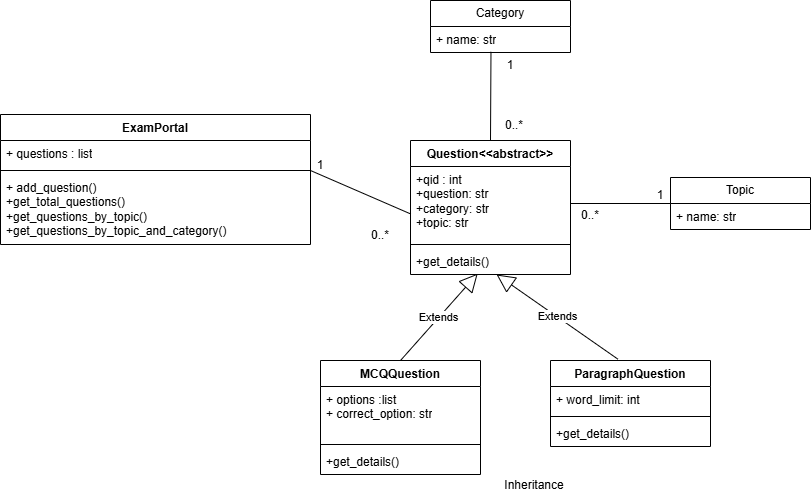

The diagram above was exported from draw.io. Its source (the exported page's mxGraphModel, read from the mxfile embedded in the PNG):
<mxGraphModel dx="1752" dy="1722" grid="1" gridSize="10" guides="1" tooltips="1" connect="1" arrows="1" fold="1" page="1" pageScale="1" pageWidth="827" pageHeight="1169" math="0" shadow="0">
  <root>
    <mxCell id="0" />
    <mxCell id="1" parent="0" />
    <mxCell id="oxDVkO9jeO4LFAYIWrke-25" parent="1" style="swimlane;fontStyle=1;align=center;verticalAlign=top;childLayout=stackLayout;horizontal=1;startSize=26;horizontalStack=0;resizeParent=1;resizeParentMax=0;resizeLast=0;collapsible=1;marginBottom=0;whiteSpace=wrap;html=1;" value="ExamPortal" vertex="1">
      <mxGeometry height="130" width="310" x="-70" y="44" as="geometry" />
    </mxCell>
    <mxCell id="oxDVkO9jeO4LFAYIWrke-26" parent="oxDVkO9jeO4LFAYIWrke-25" style="text;strokeColor=none;fillColor=none;align=left;verticalAlign=top;spacingLeft=4;spacingRight=4;overflow=hidden;rotatable=0;points=[[0,0.5],[1,0.5]];portConstraint=eastwest;whiteSpace=wrap;html=1;" value="+ questions : list" vertex="1">
      <mxGeometry height="26" width="310" y="26" as="geometry" />
    </mxCell>
    <mxCell id="oxDVkO9jeO4LFAYIWrke-27" parent="oxDVkO9jeO4LFAYIWrke-25" style="line;strokeWidth=1;fillColor=none;align=left;verticalAlign=middle;spacingTop=-1;spacingLeft=3;spacingRight=3;rotatable=0;labelPosition=right;points=[];portConstraint=eastwest;strokeColor=inherit;" value="" vertex="1">
      <mxGeometry height="8" width="310" y="52" as="geometry" />
    </mxCell>
    <mxCell id="oxDVkO9jeO4LFAYIWrke-28" parent="oxDVkO9jeO4LFAYIWrke-25" style="text;strokeColor=none;fillColor=none;align=left;verticalAlign=top;spacingLeft=4;spacingRight=4;overflow=hidden;rotatable=0;points=[[0,0.5],[1,0.5]];portConstraint=eastwest;whiteSpace=wrap;html=1;" value="+ add_question()&lt;div&gt;+get_total_questions()&lt;/div&gt;&lt;div&gt;+get_questions_by_topic()&lt;/div&gt;&lt;div&gt;+get_questions_by_topic_and_category()&lt;/div&gt;&lt;div&gt;&lt;br&gt;&lt;/div&gt;" vertex="1">
      <mxGeometry height="70" width="310" y="60" as="geometry" />
    </mxCell>
    <mxCell id="oxDVkO9jeO4LFAYIWrke-29" parent="1" style="swimlane;fontStyle=1;align=center;verticalAlign=top;childLayout=stackLayout;horizontal=1;startSize=26;horizontalStack=0;resizeParent=1;resizeParentMax=0;resizeLast=0;collapsible=1;marginBottom=0;whiteSpace=wrap;html=1;" value="Question&amp;lt;&amp;lt;abstract&amp;gt;&amp;gt;" vertex="1">
      <mxGeometry height="134" width="160" x="340" y="70" as="geometry" />
    </mxCell>
    <mxCell id="oxDVkO9jeO4LFAYIWrke-30" parent="oxDVkO9jeO4LFAYIWrke-29" style="text;strokeColor=none;fillColor=none;align=left;verticalAlign=top;spacingLeft=4;spacingRight=4;overflow=hidden;rotatable=0;points=[[0,0.5],[1,0.5]];portConstraint=eastwest;whiteSpace=wrap;html=1;" value="+qid : int&lt;div&gt;+question: str&lt;/div&gt;&lt;div&gt;+category: str&lt;/div&gt;&lt;div&gt;+topic: str&lt;/div&gt;" vertex="1">
      <mxGeometry height="74" width="160" y="26" as="geometry" />
    </mxCell>
    <mxCell id="oxDVkO9jeO4LFAYIWrke-31" parent="oxDVkO9jeO4LFAYIWrke-29" style="line;strokeWidth=1;fillColor=none;align=left;verticalAlign=middle;spacingTop=-1;spacingLeft=3;spacingRight=3;rotatable=0;labelPosition=right;points=[];portConstraint=eastwest;strokeColor=inherit;" value="" vertex="1">
      <mxGeometry height="8" width="160" y="100" as="geometry" />
    </mxCell>
    <mxCell id="oxDVkO9jeO4LFAYIWrke-32" parent="oxDVkO9jeO4LFAYIWrke-29" style="text;strokeColor=none;fillColor=none;align=left;verticalAlign=top;spacingLeft=4;spacingRight=4;overflow=hidden;rotatable=0;points=[[0,0.5],[1,0.5]];portConstraint=eastwest;whiteSpace=wrap;html=1;" value="+get_details()" vertex="1">
      <mxGeometry height="26" width="160" y="108" as="geometry" />
    </mxCell>
    <mxCell id="oxDVkO9jeO4LFAYIWrke-41" parent="1" style="swimlane;fontStyle=1;align=center;verticalAlign=top;childLayout=stackLayout;horizontal=1;startSize=26;horizontalStack=0;resizeParent=1;resizeParentMax=0;resizeLast=0;collapsible=1;marginBottom=0;whiteSpace=wrap;html=1;" value="MCQQuestion" vertex="1">
      <mxGeometry height="114" width="160" x="250" y="290" as="geometry" />
    </mxCell>
    <mxCell id="oxDVkO9jeO4LFAYIWrke-42" parent="oxDVkO9jeO4LFAYIWrke-41" style="text;strokeColor=none;fillColor=none;align=left;verticalAlign=top;spacingLeft=4;spacingRight=4;overflow=hidden;rotatable=0;points=[[0,0.5],[1,0.5]];portConstraint=eastwest;whiteSpace=wrap;html=1;" value="+ options :list&lt;div&gt;+ correct_option: str&lt;/div&gt;" vertex="1">
      <mxGeometry height="54" width="160" y="26" as="geometry" />
    </mxCell>
    <mxCell id="oxDVkO9jeO4LFAYIWrke-43" parent="oxDVkO9jeO4LFAYIWrke-41" style="line;strokeWidth=1;fillColor=none;align=left;verticalAlign=middle;spacingTop=-1;spacingLeft=3;spacingRight=3;rotatable=0;labelPosition=right;points=[];portConstraint=eastwest;strokeColor=inherit;" value="" vertex="1">
      <mxGeometry height="8" width="160" y="80" as="geometry" />
    </mxCell>
    <mxCell id="oxDVkO9jeO4LFAYIWrke-44" parent="oxDVkO9jeO4LFAYIWrke-41" style="text;strokeColor=none;fillColor=none;align=left;verticalAlign=top;spacingLeft=4;spacingRight=4;overflow=hidden;rotatable=0;points=[[0,0.5],[1,0.5]];portConstraint=eastwest;whiteSpace=wrap;html=1;" value="+get_details()" vertex="1">
      <mxGeometry height="26" width="160" y="88" as="geometry" />
    </mxCell>
    <mxCell id="oxDVkO9jeO4LFAYIWrke-45" parent="1" style="swimlane;fontStyle=1;align=center;verticalAlign=top;childLayout=stackLayout;horizontal=1;startSize=26;horizontalStack=0;resizeParent=1;resizeParentMax=0;resizeLast=0;collapsible=1;marginBottom=0;whiteSpace=wrap;html=1;" value="ParagraphQuestion" vertex="1">
      <mxGeometry height="86" width="160" x="480" y="290" as="geometry" />
    </mxCell>
    <mxCell id="oxDVkO9jeO4LFAYIWrke-46" parent="oxDVkO9jeO4LFAYIWrke-45" style="text;strokeColor=none;fillColor=none;align=left;verticalAlign=top;spacingLeft=4;spacingRight=4;overflow=hidden;rotatable=0;points=[[0,0.5],[1,0.5]];portConstraint=eastwest;whiteSpace=wrap;html=1;" value="+ word_limit: int" vertex="1">
      <mxGeometry height="26" width="160" y="26" as="geometry" />
    </mxCell>
    <mxCell id="oxDVkO9jeO4LFAYIWrke-47" parent="oxDVkO9jeO4LFAYIWrke-45" style="line;strokeWidth=1;fillColor=none;align=left;verticalAlign=middle;spacingTop=-1;spacingLeft=3;spacingRight=3;rotatable=0;labelPosition=right;points=[];portConstraint=eastwest;strokeColor=inherit;" value="" vertex="1">
      <mxGeometry height="8" width="160" y="52" as="geometry" />
    </mxCell>
    <mxCell id="oxDVkO9jeO4LFAYIWrke-48" parent="oxDVkO9jeO4LFAYIWrke-45" style="text;strokeColor=none;fillColor=none;align=left;verticalAlign=top;spacingLeft=4;spacingRight=4;overflow=hidden;rotatable=0;points=[[0,0.5],[1,0.5]];portConstraint=eastwest;whiteSpace=wrap;html=1;" value="+get_details()" vertex="1">
      <mxGeometry height="26" width="160" y="60" as="geometry" />
    </mxCell>
    <mxCell id="oxDVkO9jeO4LFAYIWrke-49" edge="1" parent="1" source="oxDVkO9jeO4LFAYIWrke-41" style="endArrow=block;endSize=16;endFill=0;html=1;rounded=0;exitX=0.5;exitY=0;exitDx=0;exitDy=0;entryX=0.42;entryY=0.965;entryDx=0;entryDy=0;entryPerimeter=0;" target="oxDVkO9jeO4LFAYIWrke-32" value="Extends">
      <mxGeometry relative="1" width="160" as="geometry">
        <mxPoint x="260" y="250" as="sourcePoint" />
        <mxPoint x="400" y="200" as="targetPoint" />
      </mxGeometry>
    </mxCell>
    <mxCell id="oxDVkO9jeO4LFAYIWrke-53" edge="1" parent="1" source="oxDVkO9jeO4LFAYIWrke-45" style="endArrow=block;endSize=16;endFill=0;html=1;rounded=0;entryX=0.538;entryY=1;entryDx=0;entryDy=0;entryPerimeter=0;exitX=0.421;exitY=-0.016;exitDx=0;exitDy=0;exitPerimeter=0;" target="oxDVkO9jeO4LFAYIWrke-32" value="Extends">
      <mxGeometry relative="1" width="160" as="geometry">
        <mxPoint x="380" y="260" as="sourcePoint" />
        <mxPoint x="540" y="260" as="targetPoint" />
      </mxGeometry>
    </mxCell>
    <mxCell id="CL2BHxedqA0HfORhDnaO-1" edge="1" parent="1" source="oxDVkO9jeO4LFAYIWrke-29" style="endArrow=none;html=1;rounded=0;entryX=0.432;entryY=0.974;entryDx=0;entryDy=0;entryPerimeter=0;exitX=0.5;exitY=0;exitDx=0;exitDy=0;" target="CL2BHxedqA0HfORhDnaO-3" value="">
      <mxGeometry height="50" relative="1" width="50" as="geometry">
        <mxPoint x="390" y="60" as="sourcePoint" />
        <mxPoint x="410" as="targetPoint" />
      </mxGeometry>
    </mxCell>
    <mxCell id="CL2BHxedqA0HfORhDnaO-2" parent="1" style="swimlane;fontStyle=0;childLayout=stackLayout;horizontal=1;startSize=26;fillColor=none;horizontalStack=0;resizeParent=1;resizeParentMax=0;resizeLast=0;collapsible=1;marginBottom=0;whiteSpace=wrap;html=1;" value="Category" vertex="1">
      <mxGeometry height="52" width="140" x="360" y="-70" as="geometry" />
    </mxCell>
    <mxCell id="CL2BHxedqA0HfORhDnaO-3" parent="CL2BHxedqA0HfORhDnaO-2" style="text;strokeColor=none;fillColor=none;align=left;verticalAlign=top;spacingLeft=4;spacingRight=4;overflow=hidden;rotatable=0;points=[[0,0.5],[1,0.5]];portConstraint=eastwest;whiteSpace=wrap;html=1;" value="+ name: str" vertex="1">
      <mxGeometry height="26" width="140" y="26" as="geometry" />
    </mxCell>
    <mxCell id="CL2BHxedqA0HfORhDnaO-6" parent="1" style="swimlane;fontStyle=0;childLayout=stackLayout;horizontal=1;startSize=26;fillColor=none;horizontalStack=0;resizeParent=1;resizeParentMax=0;resizeLast=0;collapsible=1;marginBottom=0;whiteSpace=wrap;html=1;" value="Topic" vertex="1">
      <mxGeometry height="52" width="140" x="600" y="107" as="geometry" />
    </mxCell>
    <mxCell id="CL2BHxedqA0HfORhDnaO-7" parent="CL2BHxedqA0HfORhDnaO-6" style="text;strokeColor=none;fillColor=none;align=left;verticalAlign=top;spacingLeft=4;spacingRight=4;overflow=hidden;rotatable=0;points=[[0,0.5],[1,0.5]];portConstraint=eastwest;whiteSpace=wrap;html=1;" value="+ name: str" vertex="1">
      <mxGeometry height="26" width="140" y="26" as="geometry" />
    </mxCell>
    <mxCell id="CL2BHxedqA0HfORhDnaO-10" edge="1" parent="1" source="oxDVkO9jeO4LFAYIWrke-30" style="endArrow=none;html=1;rounded=0;entryX=0;entryY=0.5;entryDx=0;entryDy=0;exitX=1;exitY=0.5;exitDx=0;exitDy=0;" target="CL2BHxedqA0HfORhDnaO-6" value="">
      <mxGeometry height="50" relative="1" width="50" as="geometry">
        <mxPoint x="490" y="230" as="sourcePoint" />
        <mxPoint x="540" y="180" as="targetPoint" />
      </mxGeometry>
    </mxCell>
    <mxCell id="CL2BHxedqA0HfORhDnaO-11" parent="1" style="text;html=1;whiteSpace=wrap;strokeColor=none;fillColor=none;align=center;verticalAlign=middle;rounded=0;" value="Inheritance" vertex="1">
      <mxGeometry height="30" width="60" x="434" y="400" as="geometry" />
    </mxCell>
    <mxCell id="CL2BHxedqA0HfORhDnaO-12" edge="1" parent="1" source="oxDVkO9jeO4LFAYIWrke-28" style="endArrow=none;html=1;rounded=0;entryX=0.002;entryY=0.642;entryDx=0;entryDy=0;entryPerimeter=0;exitX=1;exitY=-0.057;exitDx=0;exitDy=0;exitPerimeter=0;" target="oxDVkO9jeO4LFAYIWrke-30" value="">
      <mxGeometry height="50" relative="1" width="50" as="geometry">
        <mxPoint x="110" y="260" as="sourcePoint" />
        <mxPoint x="160" y="210" as="targetPoint" />
      </mxGeometry>
    </mxCell>
    <mxCell id="CL2BHxedqA0HfORhDnaO-13" parent="1" style="text;html=1;whiteSpace=wrap;strokeColor=none;fillColor=none;align=center;verticalAlign=middle;rounded=0;" value="1" vertex="1">
      <mxGeometry height="30" width="60" x="220" y="80" as="geometry" />
    </mxCell>
    <mxCell id="CL2BHxedqA0HfORhDnaO-14" parent="1" style="text;html=1;whiteSpace=wrap;strokeColor=none;fillColor=none;align=center;verticalAlign=middle;rounded=0;" value="0..*" vertex="1">
      <mxGeometry height="30" width="60" x="280" y="150" as="geometry" />
    </mxCell>
    <mxCell id="CL2BHxedqA0HfORhDnaO-15" parent="1" style="text;html=1;whiteSpace=wrap;strokeColor=none;fillColor=none;align=center;verticalAlign=middle;rounded=0;" value="1" vertex="1">
      <mxGeometry height="30" width="60" x="410" y="-20" as="geometry" />
    </mxCell>
    <mxCell id="CL2BHxedqA0HfORhDnaO-16" parent="1" style="text;html=1;whiteSpace=wrap;strokeColor=none;fillColor=none;align=center;verticalAlign=middle;rounded=0;" value="0..*" vertex="1">
      <mxGeometry height="30" width="60" x="414" y="40" as="geometry" />
    </mxCell>
    <mxCell id="CL2BHxedqA0HfORhDnaO-17" parent="1" style="text;html=1;whiteSpace=wrap;strokeColor=none;fillColor=none;align=center;verticalAlign=middle;rounded=0;" value="1" vertex="1">
      <mxGeometry height="30" width="60" x="560" y="110" as="geometry" />
    </mxCell>
    <mxCell id="CL2BHxedqA0HfORhDnaO-18" parent="1" style="text;html=1;whiteSpace=wrap;strokeColor=none;fillColor=none;align=center;verticalAlign=middle;rounded=0;" value="0..*" vertex="1">
      <mxGeometry height="30" width="60" x="490" y="130" as="geometry" />
    </mxCell>
  </root>
</mxGraphModel>